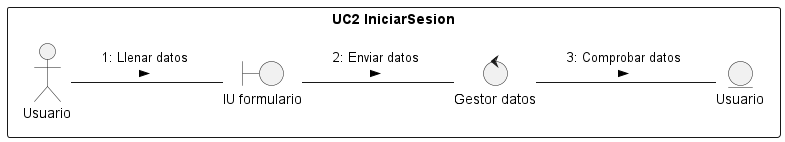

The diagram above was rendered by PlantUML. Its source (embedded in the PNG):
@startuml r11
/'
    Crear el diagrama de clases de análisis y de colaboración de los casos de uso prioritarios del proyecto.

    Para conseguir el diagrama de clases seguir los siguientes pasos:

    1. Identificar las clases Entidad (Modelo)
    2. Identificar las clases Interfaz (Vista)
    3. Identificar las clases Control (Controlador)
    4. Identificar las relaciones entre estas clases
    
    Este diagrama debe ser específico de un caso de uso y las clases deben ser representadas con sus estereotipos.
    
    Para conseguir el diagrama de colaboración, identifique las relaciones (enlaces) entre los objetos y los requerimientos (mensajes) sobre cada objeto involucrado en la descripción del caso de uso.
'/
left to right direction

rectangle "UC2 IniciarSesion"{
    actor Usuario 
    entity Usuario as e1
    boundary "IU formulario" as i1
    control "Gestor datos" as c1
}
Usuario -- i1 : "1: Llenar datos \n >"
i1 -- c1 : "2: Enviar datos \n >"
c1 -- e1 : "3: Comprobar datos \n >"



@enduml